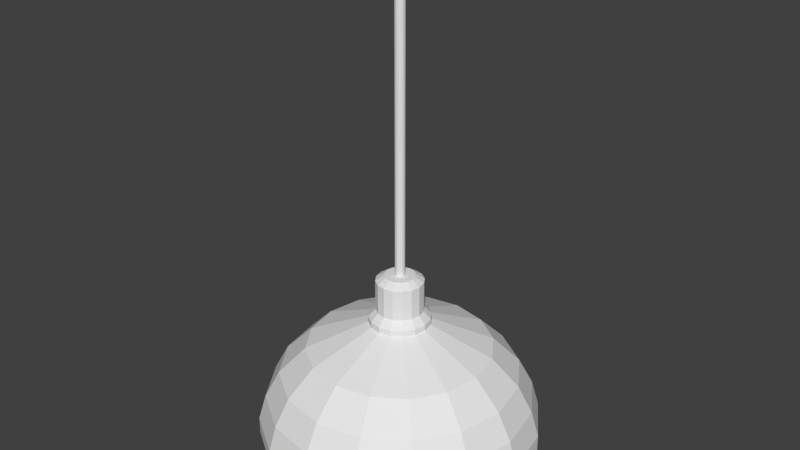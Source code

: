 # Source: CeilingLamp.blend  (saved by Blender 2.78.0; exported with 4.5.12 LTS)
import bpy
from mathutils import Matrix  # noqa: F401  (used for matrix-valued properties, if any)

bpy.ops.wm.read_factory_settings(use_empty=True)
scene = bpy.context.scene
scene.name = 'Scene'

# ---- collections
col_collection_1 = bpy.data.collections.new('Collection 1'); scene.collection.children.link(col_collection_1)

# ---- images (referenced by path relative to the original .blend; pixels are not part of the script)
import os
ASSET_DIR = os.environ.get("B2B_ASSET_DIR", "")  # directory of the original .blend (textures are referenced by path, not embedded)
HERE = os.path.dirname(os.path.abspath(__file__))  # packed textures are extracted next to this script under _unpacked/

def load_image(name, relpath, width, height, colorspace="sRGB"):
    """Load a texture the original file referenced (path relative to the .blend, or extracted next to this script)."""
    p = next((c for c in (os.path.join(HERE, relpath), os.path.join(ASSET_DIR, relpath)) if relpath and os.path.exists(c)), "")
    if p:
        img = bpy.data.images.load(p, check_existing=True)
        img.name = name
    else:  # same state as the original file: an image datablock whose file is absent (Cycles renders it pink)
        img = bpy.data.images.new(name, width, height)
        img.source = "FILE"
        img.filepath = "//" + (relpath or name)
    img.colorspace_settings.name = colorspace
    return img
img_clamp = load_image('CLamp', '', 1024, 1024, 'sRGB')

# ---- materials (node trees are filled in below, after node groups)
mat_material_001 = bpy.data.materials.new('Material.001')
mat_material_001.alpha_threshold = 0.0
mat_material_001.roughness = 0.5

# ---- material node trees
mat_material_001.use_nodes = True; mat_material_001.node_tree.nodes.clear()
_N = mat_material_001.node_tree.nodes; _L = mat_material_001.node_tree.links
n0 = _N.new('ShaderNodeOutputMaterial'); n0.name = 'Material Output'; n0.location = (300, 300)
n1 = _N.new('ShaderNodeBsdfDiffuse'); n1.name = 'Diffuse BSDF'; n1.location = (10, 300)
n2 = _N.new('ShaderNodeTexImage'); n2.name = 'Image Texture'; n2.location = (210, 122)
n2.width = 140
n2.image = img_clamp
_L.new(n1.outputs[0], n0.inputs[0])
n0.is_active_output = True

# ---- world
world_world = bpy.data.worlds.new('World'); scene.world = world_world
world_world.color = (0.05088, 0.05088, 0.05088)
world_world.use_sun_shadow = False
world_world.sun_shadow_jitter_overblur = 0.0
world_world.cycles.sampling_method = 'MANUAL'

# ---- meshes
me_circle_001 = bpy.data.meshes.new('Circle.001')
me_circle_001.from_pydata([(4.994e-06, 0.0659, 0.02582), (-0.02522, 0.06088, 0.02582), (-0.0466, 0.0466, 0.02582), (-0.06089, 0.02521, 0.02582), (-0.06591, -1.028e-05, 0.02582), (-0.06089, -0.02523, 0.02582), (-0.0466, -0.04662, 0.02582), (-0.02522, -0.0609, 0.02582), (4.984e-06, -0.06592, 0.02582), (0.02523, -0.0609, 0.02582), (0.04661, -0.04662, 0.02582), (0.0609, -0.02523, 0.02582), (0.06592, -1.028e-05, 0.02582), (0.0609, 0.02521, 0.02582), (0.04661, 0.0466, 0.02582), (0.02523, 0.06088, 0.02582), (4.996e-06, 0.08232, -0.2262), (-0.0315, 0.07605, -0.2262), (-0.05821, 0.05821, -0.2262), (-0.07606, 0.0315, -0.2262), (-0.08233, -1.028e-05, -0.2262), (-0.07606, -0.03152, -0.2262), (-0.05821, -0.05823, -0.2262), (-0.0315, -0.07607, -0.2262), (4.984e-06, -0.08234, -0.2262), (0.03151, -0.07607, -0.2262), (0.05822, -0.05823, -0.2262), (0.07607, -0.03152, -0.2262), (0.08234, -1.028e-05, -0.2262), (0.07607, 0.0315, -0.2262), (0.05822, 0.05821, -0.2262), (0.03151, 0.07605, -0.2262), (4.995e-06, 0.0721, -0.2569), (-0.02759, 0.06661, -0.2569), (-0.05098, 0.05098, -0.2569), (-0.06661, 0.02758, -0.2569), (-0.0721, -1.028e-05, -0.2569), (-0.06661, -0.0276, -0.2569), (-0.05098, -0.051, -0.2569), (-0.02759, -0.06663, -0.2569), (4.984e-06, -0.07212, -0.2569), (0.0276, -0.06663, -0.2569), (0.05099, -0.051, -0.2569), (0.06662, -0.0276, -0.2569), (0.07211, -1.028e-05, -0.2569), (0.06662, 0.02758, -0.2569), (0.05099, 0.05098, -0.2569), (0.0276, 0.06661, -0.2569), (-0.01309, -0.01251, -0.2852), (0.01666, 0.007367, -0.2852), (-0.01704, -0.006594, -0.2852), (0.01805, 0.0003862, -0.2852), (-0.01843, 0.0003862, -0.2852), (0.01666, -0.006594, -0.2852), (-0.01704, 0.007367, -0.2852), (0.01271, -0.01251, -0.2852), (-0.01309, 0.01328, -0.2852), (0.006793, -0.01647, -0.2852), (-0.0001876, 0.01863, -0.2852), (-0.007168, 0.01724, -0.2852), (-0.007168, -0.01647, -0.2852), (-0.0001876, -0.01785, -0.2852), (0.01271, 0.01328, -0.2852), (0.006793, 0.01724, -0.2852), (0.02128, 0.05136, -0.2745), (0.03932, 0.03931, -0.2745), (4.985e-06, -0.05562, -0.2745), (-0.02127, -0.05138, -0.2745), (-0.02127, 0.05136, -0.2745), (4.994e-06, 0.0556, -0.2745), (0.02128, -0.05138, -0.2745), (-0.03931, 0.03931, -0.2745), (0.03932, -0.03933, -0.2745), (-0.05137, 0.02127, -0.2745), (0.05138, -0.02129, -0.2745), (-0.0556, -1.028e-05, -0.2745), (0.05561, -1.028e-05, -0.2745), (-0.05137, -0.02129, -0.2745), (0.05138, 0.02127, -0.2745), (-0.03931, -0.03933, -0.2745), (-0.01125, -0.01067, -0.2982), (0.01426, 0.006372, -0.2982), (-0.01464, -0.0056, -0.2982), (0.01545, 0.0003862, -0.2982), (-0.01583, 0.0003862, -0.2982), (0.01426, -0.0056, -0.2982), (-0.01464, 0.006372, -0.2982), (0.01087, -0.01067, -0.2982), (-0.01125, 0.01145, -0.2982), (0.005798, -0.01406, -0.2982), (-0.0001876, 0.01603, -0.2982), (-0.006173, 0.01484, -0.2982), (-0.006173, -0.01406, -0.2982), (-0.0001876, -0.01526, -0.2982), (0.01087, 0.01145, -0.2982), (0.005798, 0.01484, -0.2982), (-0.006617, -0.006043, -0.3075), (0.008212, 0.003866, -0.3075), (-0.008587, -0.003093, -0.3075), (0.008904, 0.0003862, -0.3075), (-0.00928, 0.0003862, -0.3075), (0.008212, -0.003093, -0.3075), (-0.008587, 0.003866, -0.3075), (0.006241, -0.006043, -0.3075), (-0.006617, 0.006815, -0.3075), (0.003292, -0.008014, -0.3075), (-0.0001876, 0.009478, -0.3075), (-0.003667, 0.008786, -0.3075), (-0.003667, -0.008014, -0.3075), (-0.0001876, -0.008706, -0.3075), (0.006241, 0.006815, -0.3075), (0.003292, 0.008786, -0.3075), (-0.0001876, 0.0003862, -0.3081)], [], [(5, 4, 20, 21), (13, 12, 28, 29), (6, 5, 21, 22), (14, 13, 29, 30), (7, 6, 22, 23), (15, 14, 30, 31), (8, 7, 23, 24), (1, 0, 16, 17), (0, 15, 31, 16), (9, 8, 24, 25), (2, 1, 17, 18), (10, 9, 25, 26), (3, 2, 18, 19), (11, 10, 26, 27), (4, 3, 19, 20), (12, 11, 27, 28), (26, 25, 41, 42), (19, 18, 34, 35), (27, 26, 42, 43), (20, 19, 35, 36), (28, 27, 43, 44), (21, 20, 36, 37), (29, 28, 44, 45), (22, 21, 37, 38), (30, 29, 45, 46), (23, 22, 38, 39), (31, 30, 46, 47), (24, 23, 39, 40), (17, 16, 32, 33), (16, 31, 47, 32), (25, 24, 40, 41), (18, 17, 33, 34), (70, 66, 61, 57), (78, 76, 51, 49), (71, 68, 59, 56), (79, 77, 50, 48), (72, 70, 57, 55), (65, 78, 49, 62), (73, 71, 56, 54), (64, 65, 62, 63), (67, 79, 48, 60), (74, 72, 55, 53), (66, 67, 60, 61), (75, 73, 54, 52), (68, 69, 58, 59), (76, 74, 53, 51), (69, 64, 63, 58), (77, 75, 52, 50), (39, 38, 79, 67), (46, 45, 78, 65), (38, 37, 77, 79), (45, 44, 76, 78), (37, 36, 75, 77), (44, 43, 74, 76), (36, 35, 73, 75), (43, 42, 72, 74), (35, 34, 71, 73), (42, 41, 70, 72), (34, 33, 68, 71), (41, 40, 66, 70), (32, 47, 64, 69), (33, 32, 69, 68), (40, 39, 67, 66), (47, 46, 65, 64), (62, 49, 81, 94), (54, 56, 88, 86), (63, 62, 94, 95), (58, 63, 95, 90), (60, 48, 80, 92), (53, 55, 87, 85), (52, 54, 86, 84), (61, 60, 92, 93), (57, 61, 93, 89), (51, 53, 85, 83), (50, 52, 84, 82), (59, 58, 90, 91), (56, 59, 91, 88), (49, 51, 83, 81), (48, 50, 82, 80), (55, 57, 89, 87), (89, 93, 109, 105), (81, 83, 99, 97), (88, 91, 107, 104), (80, 82, 98, 96), (87, 89, 105, 103), (94, 81, 97, 110), (86, 88, 104, 102), (95, 94, 110, 111), (92, 80, 96, 108), (85, 87, 103, 101), (93, 92, 108, 109), (84, 86, 102, 100), (91, 90, 106, 107), (83, 85, 101, 99), (90, 95, 111, 106), (82, 84, 100, 98), (100, 102, 112), (107, 106, 112), (99, 101, 112), (106, 111, 112), (98, 100, 112), (105, 109, 112), (97, 99, 112), (104, 107, 112), (96, 98, 112), (103, 105, 112), (110, 97, 112), (102, 104, 112), (111, 110, 112), (108, 96, 112), (101, 103, 112), (109, 108, 112)])
_uv = me_circle_001.uv_layers.new(name='UVMap')
_uv.uv.foreach_set('vector', [0.7012, 0.3192, 0.6913, 0.3196, 0.6856, 0.233, 0.6954, 0.2302, 0.6225, 0.3212, 0.6125, 0.3211, 0.6176, 0.2331, 0.6266, 0.2352, 0.7114, 0.3188, 0.7012, 0.3192, 0.6954, 0.2302, 0.7063, 0.2262, 0.6324, 0.3213, 0.6225, 0.3212, 0.6266, 0.2352, 0.6351, 0.2365, 0.7218, 0.3185, 0.7114, 0.3188, 0.7063, 0.2262, 0.7186, 0.2211, 0.6423, 0.3213, 0.6324, 0.3213, 0.6351, 0.2365, 0.6434, 0.2373, 0.7323, 0.3184, 0.7218, 0.3185, 0.7186, 0.2211, 0.7328, 0.2152, 0.6619, 0.3209, 0.6521, 0.3211, 0.6515, 0.2375, 0.6596, 0.2372, 0.6521, 0.3211, 0.6423, 0.3213, 0.6434, 0.2373, 0.6515, 0.2375, 0.5816, 0.3204, 0.5708, 0.3203, 0.5708, 0.2137, 0.5851, 0.2208, 0.6717, 0.3205, 0.6619, 0.3209, 0.6596, 0.2372, 0.6679, 0.2365, 0.5921, 0.3206, 0.5816, 0.3204, 0.5851, 0.2208, 0.5972, 0.2262, 0.6814, 0.3201, 0.6717, 0.3205, 0.6679, 0.2365, 0.6765, 0.2351, 0.6023, 0.3208, 0.5921, 0.3206, 0.5972, 0.2262, 0.6079, 0.2302, 0.6913, 0.3196, 0.6814, 0.3201, 0.6765, 0.2351, 0.6856, 0.233, 0.6125, 0.3211, 0.6023, 0.3208, 0.6079, 0.2302, 0.6176, 0.2331, 0.5972, 0.2262, 0.5851, 0.2208, 0.5931, 0.208, 0.6029, 0.2151, 0.6765, 0.2351, 0.6679, 0.2365, 0.6665, 0.2279, 0.6743, 0.2262, 0.6079, 0.2302, 0.5972, 0.2262, 0.6029, 0.2151, 0.6119, 0.2202, 0.6856, 0.233, 0.6765, 0.2351, 0.6743, 0.2262, 0.6824, 0.2236, 0.6176, 0.2331, 0.6079, 0.2302, 0.6119, 0.2202, 0.6204, 0.2238, 0.6954, 0.2302, 0.6856, 0.233, 0.6824, 0.2236, 0.6911, 0.22, 0.6266, 0.2352, 0.6176, 0.2331, 0.6204, 0.2238, 0.6285, 0.2263, 0.7063, 0.2262, 0.6954, 0.2302, 0.6911, 0.22, 0.7004, 0.2149, 0.6351, 0.2365, 0.6266, 0.2352, 0.6285, 0.2263, 0.6363, 0.2279, 0.7186, 0.2211, 0.7063, 0.2262, 0.7004, 0.2149, 0.7107, 0.2078, 0.6434, 0.2373, 0.6351, 0.2365, 0.6363, 0.2279, 0.6439, 0.2289, 0.7328, 0.2152, 0.7186, 0.2211, 0.7107, 0.2078, 0.7231, 0.1974, 0.6596, 0.2372, 0.6515, 0.2375, 0.6514, 0.2292, 0.6589, 0.2289, 0.6515, 0.2375, 0.6434, 0.2373, 0.6439, 0.2289, 0.6514, 0.2292, 0.5851, 0.2208, 0.5708, 0.2137, 0.5819, 0.1976, 0.5931, 0.208, 0.6679, 0.2365, 0.6596, 0.2372, 0.6589, 0.2289, 0.6665, 0.2279, 0.6016, 0.1996, 0.5946, 0.1891, 0.6219, 0.1814, 0.6241, 0.1859, 0.6307, 0.219, 0.6235, 0.2162, 0.634, 0.1962, 0.638, 0.1983, 0.6651, 0.2207, 0.6582, 0.2218, 0.6556, 0.2012, 0.66, 0.2, 0.6941, 0.2065, 0.6866, 0.212, 0.6721, 0.193, 0.6754, 0.1894, 0.6089, 0.207, 0.6016, 0.1996, 0.6241, 0.1859, 0.6269, 0.1899, 0.6377, 0.2208, 0.6307, 0.219, 0.638, 0.1983, 0.6422, 0.1999, 0.6721, 0.2188, 0.6651, 0.2207, 0.66, 0.2, 0.6643, 0.1983, 0.6446, 0.2218, 0.6377, 0.2208, 0.6422, 0.1999, 0.6465, 0.2009, 0.7017, 0.1986, 0.6941, 0.2065, 0.6754, 0.1894, 0.6781, 0.1852, 0.6163, 0.2124, 0.6089, 0.207, 0.6269, 0.1899, 0.6302, 0.1933, 0.7096, 0.1867, 0.7017, 0.1986, 0.6781, 0.1852, 0.68, 0.1806, 0.6792, 0.216, 0.6721, 0.2188, 0.6643, 0.1983, 0.6683, 0.196, 0.6582, 0.2218, 0.6515, 0.2222, 0.651, 0.2013, 0.6556, 0.2012, 0.6235, 0.2162, 0.6163, 0.2124, 0.6302, 0.1933, 0.634, 0.1962, 0.6515, 0.2222, 0.6446, 0.2218, 0.6465, 0.2009, 0.651, 0.2013, 0.6866, 0.212, 0.6792, 0.216, 0.6683, 0.196, 0.6721, 0.193, 0.7107, 0.2078, 0.7004, 0.2149, 0.6941, 0.2065, 0.7017, 0.1986, 0.6363, 0.2279, 0.6285, 0.2263, 0.6307, 0.219, 0.6377, 0.2208, 0.7004, 0.2149, 0.6911, 0.22, 0.6866, 0.212, 0.6941, 0.2065, 0.6285, 0.2263, 0.6204, 0.2238, 0.6235, 0.2162, 0.6307, 0.219, 0.6911, 0.22, 0.6824, 0.2236, 0.6792, 0.216, 0.6866, 0.212, 0.6204, 0.2238, 0.6119, 0.2202, 0.6163, 0.2124, 0.6235, 0.2162, 0.6824, 0.2236, 0.6743, 0.2262, 0.6721, 0.2188, 0.6792, 0.216, 0.6119, 0.2202, 0.6029, 0.2151, 0.6089, 0.207, 0.6163, 0.2124, 0.6743, 0.2262, 0.6665, 0.2279, 0.6651, 0.2207, 0.6721, 0.2188, 0.6029, 0.2151, 0.5931, 0.208, 0.6016, 0.1996, 0.6089, 0.207, 0.6665, 0.2279, 0.6589, 0.2289, 0.6582, 0.2218, 0.6651, 0.2207, 0.5931, 0.208, 0.5819, 0.1976, 0.5946, 0.1891, 0.6016, 0.1996, 0.6514, 0.2292, 0.6439, 0.2289, 0.6446, 0.2218, 0.6515, 0.2222, 0.6589, 0.2289, 0.6514, 0.2292, 0.6515, 0.2222, 0.6582, 0.2218, 0.7231, 0.1974, 0.7107, 0.2078, 0.7017, 0.1986, 0.7096, 0.1867, 0.6439, 0.2289, 0.6363, 0.2279, 0.6377, 0.2208, 0.6446, 0.2218, 0.6422, 0.1999, 0.638, 0.1983, 0.6414, 0.1912, 0.6445, 0.1925, 0.6643, 0.1983, 0.66, 0.2, 0.6576, 0.1924, 0.6607, 0.1911, 0.6465, 0.2009, 0.6422, 0.1999, 0.6445, 0.1925, 0.6477, 0.1932, 0.651, 0.2013, 0.6465, 0.2009, 0.6477, 0.1932, 0.651, 0.1935, 0.6781, 0.1852, 0.6754, 0.1894, 0.6686, 0.1843, 0.6705, 0.1811, 0.6302, 0.1933, 0.6269, 0.1899, 0.6336, 0.1846, 0.6359, 0.1873, 0.6683, 0.196, 0.6643, 0.1983, 0.6607, 0.1911, 0.6636, 0.1893, 0.68, 0.1806, 0.6781, 0.1852, 0.6705, 0.1811, 0.6719, 0.1774, 0.6241, 0.1859, 0.6219, 0.1814, 0.6303, 0.1778, 0.6317, 0.1815, 0.634, 0.1962, 0.6302, 0.1933, 0.6359, 0.1873, 0.6385, 0.1895, 0.6721, 0.193, 0.6683, 0.196, 0.6636, 0.1893, 0.6663, 0.187, 0.6556, 0.2012, 0.651, 0.2013, 0.651, 0.1935, 0.6543, 0.1932, 0.66, 0.2, 0.6556, 0.2012, 0.6543, 0.1932, 0.6576, 0.1924, 0.638, 0.1983, 0.634, 0.1962, 0.6385, 0.1895, 0.6414, 0.1912, 0.6754, 0.1894, 0.6721, 0.193, 0.6663, 0.187, 0.6686, 0.1843, 0.6269, 0.1899, 0.6241, 0.1859, 0.6317, 0.1815, 0.6336, 0.1846, 0.6317, 0.1815, 0.6303, 0.1778, 0.6376, 0.1765, 0.6382, 0.1787, 0.6414, 0.1912, 0.6385, 0.1895, 0.6425, 0.184, 0.6445, 0.1852, 0.6576, 0.1924, 0.6543, 0.1932, 0.6532, 0.1865, 0.6554, 0.1859, 0.6686, 0.1843, 0.6663, 0.187, 0.6611, 0.1822, 0.6626, 0.1803, 0.6336, 0.1846, 0.6317, 0.1815, 0.6382, 0.1787, 0.6393, 0.1808, 0.6445, 0.1925, 0.6414, 0.1912, 0.6445, 0.1852, 0.6465, 0.1861, 0.6607, 0.1911, 0.6576, 0.1924, 0.6554, 0.1859, 0.6575, 0.185, 0.6477, 0.1932, 0.6445, 0.1925, 0.6465, 0.1861, 0.6487, 0.1866, 0.6705, 0.1811, 0.6686, 0.1843, 0.6626, 0.1803, 0.6637, 0.1782, 0.6359, 0.1873, 0.6336, 0.1846, 0.6393, 0.1808, 0.6408, 0.1825, 0.6719, 0.1774, 0.6705, 0.1811, 0.6637, 0.1782, 0.6644, 0.1759, 0.6636, 0.1893, 0.6607, 0.1911, 0.6575, 0.185, 0.6594, 0.1838, 0.6543, 0.1932, 0.651, 0.1935, 0.651, 0.1867, 0.6532, 0.1865, 0.6385, 0.1895, 0.6359, 0.1873, 0.6408, 0.1825, 0.6425, 0.184, 0.651, 0.1935, 0.6477, 0.1932, 0.6487, 0.1866, 0.651, 0.1867, 0.6663, 0.187, 0.6636, 0.1893, 0.6594, 0.1838, 0.6611, 0.1822, 0.5723, 0.3334, 0.5735, 0.3329, 0.5742, 0.3362, 0.5761, 0.3334, 0.577, 0.3343, 0.5742, 0.3362, 0.5761, 0.3391, 0.5748, 0.3396, 0.5742, 0.3362, 0.577, 0.3343, 0.5775, 0.3356, 0.5742, 0.3362, 0.5713, 0.3343, 0.5723, 0.3334, 0.5742, 0.3362, 0.5723, 0.3391, 0.5713, 0.3381, 0.5742, 0.3362, 0.577, 0.3381, 0.5761, 0.3391, 0.5742, 0.3362, 0.5748, 0.3329, 0.5761, 0.3334, 0.5742, 0.3362, 0.5708, 0.3356, 0.5713, 0.3343, 0.5742, 0.3362, 0.5735, 0.3396, 0.5723, 0.3391, 0.5742, 0.3362, 0.5775, 0.3369, 0.577, 0.3381, 0.5742, 0.3362, 0.5735, 0.3329, 0.5748, 0.3329, 0.5742, 0.3362, 0.5775, 0.3356, 0.5775, 0.3369, 0.5742, 0.3362, 0.5708, 0.3369, 0.5708, 0.3356, 0.5742, 0.3362, 0.5748, 0.3396, 0.5735, 0.3396, 0.5742, 0.3362, 0.5713, 0.3381, 0.5708, 0.3369, 0.5742, 0.3362])
me_circle_001.materials.append(mat_material_001)
me_circle_001.use_remesh_preserve_volume = False
me_circle_001.use_remesh_preserve_attributes = False
me_circle_001.use_mirror_vertex_groups = False
me_circle_001.update()
me_circle = bpy.data.meshes.new('Circle')
me_circle.from_pydata([(3.253e-05, 0.427, -0.2548), (-0.1634, 0.3945, -0.2548), (-0.3019, 0.3019, -0.2548), (-0.3945, 0.1634, -0.2548), (-0.427, -6.693e-05, -0.2548), (-0.3945, -0.1635, -0.2548), (-0.3019, -0.302, -0.2548), (-0.1634, -0.3946, -0.2548), (3.246e-05, -0.4271, -0.2548), (0.1635, -0.3946, -0.2548), (0.302, -0.302, -0.2548), (0.3946, -0.1635, -0.2548), (0.4271, -6.69e-05, -0.2548), (0.3946, 0.1634, -0.2548), (0.302, 0.3019, -0.2548), (0.1635, 0.3945, -0.2548), (3.253e-05, 0.427, -0.2031), (-0.1634, 0.3945, -0.2031), (-0.3019, 0.3019, -0.2031), (-0.3945, 0.1634, -0.2031), (-0.427, -6.693e-05, -0.2031), (-0.3945, -0.1635, -0.2031), (-0.3019, -0.302, -0.2031), (-0.1634, -0.3946, -0.2031), (3.246e-05, -0.4271, -0.2031), (0.1635, -0.3946, -0.2031), (0.302, -0.302, -0.2031), (0.3946, -0.1635, -0.2031), (0.4271, -6.69e-05, -0.2031), (0.3946, 0.1634, -0.2031), (0.302, 0.3019, -0.2031), (0.1635, 0.3945, -0.2031), (3.252e-05, 0.09352, 0.1223), (-0.03578, 0.0864, 0.1223), (-0.06615, 0.06611, 0.1223), (-0.08643, 0.03575, 0.1223), (-0.09356, -6.691e-05, 0.1223), (-0.08643, -0.03588, 0.1223), (-0.06615, -0.06625, 0.1223), (-0.03578, -0.08653, 0.1223), (3.25e-05, -0.09366, 0.1223), (0.03585, -0.08653, 0.1223), (0.06621, -0.06625, 0.1223), (0.0865, -0.03588, 0.1223), (0.09362, -6.69e-05, 0.1223), (0.0865, 0.03575, 0.1223), (0.06621, 0.06611, 0.1223), (0.03585, 0.0864, 0.1223), (3.252e-05, 0.09352, 0.1403), (-0.03578, 0.0864, 0.1403), (-0.06615, 0.06611, 0.1403), (-0.08643, 0.03575, 0.1403), (-0.09356, -6.691e-05, 0.1403), (-0.08643, -0.03588, 0.1403), (-0.06615, -0.06625, 0.1403), (-0.03578, -0.08653, 0.1403), (3.25e-05, -0.09366, 0.1403), (0.03585, -0.08653, 0.1403), (0.06621, -0.06625, 0.1403), (0.0865, -0.03588, 0.1403), (0.09362, -6.69e-05, 0.1403), (0.0865, 0.03575, 0.1403), (0.06621, 0.06611, 0.1403), (0.03585, 0.0864, 0.1403), (3.252e-05, 0.07152, 0.1635), (-0.02736, 0.06607, 0.1635), (-0.05059, 0.05055, 0.1635), (-0.06611, 0.02733, 0.1635), (-0.07156, -6.691e-05, 0.1635), (-0.06611, -0.02746, 0.1635), (-0.05059, -0.05069, 0.1635), (-0.02736, -0.06621, 0.1635), (3.251e-05, -0.07166, 0.1635), (0.02743, -0.06621, 0.1635), (0.05065, -0.05069, 0.1635), (0.06617, -0.02746, 0.1635), (0.07162, -6.69e-05, 0.1635), (0.06617, 0.02733, 0.1635), (0.05065, 0.05055, 0.1635), (0.02743, 0.06607, 0.1635), (3.252e-05, 0.07152, 0.2577), (-0.02736, 0.06607, 0.2577), (-0.05059, 0.05055, 0.2577), (-0.06611, 0.02733, 0.2577), (-0.07156, -6.691e-05, 0.2577), (-0.06611, -0.02746, 0.2577), (-0.05059, -0.05069, 0.2577), (-0.02736, -0.06621, 0.2577), (3.251e-05, -0.07166, 0.2577), (0.02743, -0.06621, 0.2577), (0.05065, -0.05069, 0.2577), (0.06617, -0.02746, 0.2577), (0.07162, -6.69e-05, 0.2577), (0.06617, 0.02733, 0.2577), (0.05065, 0.05055, 0.2577), (0.02743, 0.06607, 0.2577), (3.252e-05, 0.04634, 0.2739), (-0.01773, 0.04281, 0.2739), (-0.03278, 0.03275, 0.2739), (-0.04284, 0.01769, 0.2739), (-0.04637, -6.691e-05, 0.2739), (-0.04284, -0.01783, 0.2739), (-0.03278, -0.03288, 0.2739), (-0.01773, -0.04294, 0.2739), (3.251e-05, -0.04647, 0.2739), (0.01779, -0.04294, 0.2739), (0.03285, -0.03288, 0.2739), (0.04291, -0.01783, 0.2739), (0.04644, -6.69e-05, 0.2739), (0.04291, 0.01769, 0.2739), (0.03285, 0.03275, 0.2739), (0.01779, 0.04281, 0.2739), (3.252e-05, 0.04634, 0.2739), (-0.01773, 0.04281, 0.2739), (-0.03278, 0.03275, 0.2739), (-0.04284, 0.01769, 0.2739), (-0.04637, -6.691e-05, 0.2739), (-0.04284, -0.01783, 0.2739), (-0.03278, -0.03288, 0.2739), (-0.01773, -0.04294, 0.2739), (3.251e-05, -0.04647, 0.2739), (0.01779, -0.04294, 0.2739), (0.03285, -0.03288, 0.2739), (0.04291, -0.01783, 0.2739), (0.04644, -6.69e-05, 0.2739), (0.04291, 0.01769, 0.2739), (0.03285, 0.03275, 0.2739), (0.01779, 0.04281, 0.2739), (3.251e-05, 0.01484, 0.2739), (-0.005673, 0.01371, 0.2739), (-0.01051, 0.01048, 0.2739), (-0.01374, 0.005638, 0.2739), (-0.01488, -6.691e-05, 0.2739), (-0.01374, -0.005772, 0.2739), (-0.01051, -0.01061, 0.2739), (-0.005673, -0.01384, 0.2739), (3.251e-05, -0.01498, 0.2739), (0.005738, -0.01384, 0.2739), (0.01057, -0.01061, 0.2739), (0.01381, -0.005772, 0.2739), (0.01494, -6.691e-05, 0.2739), (0.01381, 0.005638, 0.2739), (0.01057, 0.01048, 0.2739), (0.005738, 0.01371, 0.2739), (3.251e-05, 0.01484, 1.174), (-0.005673, 0.01371, 1.174), (-0.01051, 0.01048, 1.174), (-0.01374, 0.005638, 1.174), (-0.01488, -6.691e-05, 1.174), (-0.01374, -0.005772, 1.174), (-0.01051, -0.01061, 1.174), (-0.005673, -0.01384, 1.174), (3.251e-05, -0.01498, 1.174), (0.005738, -0.01384, 1.174), (0.01057, -0.01061, 1.174), (0.01381, -0.005772, 1.174), (0.01494, -6.691e-05, 1.174), (0.01381, 0.005638, 1.174), (0.01057, 0.01048, 1.174), (0.005738, 0.01371, 1.174), (0.2552, 0.2551, -0.04039), (0.1381, 0.3333, -0.04039), (-0.138, -0.3334, -0.04039), (3.248e-05, -0.3609, -0.04039), (3.253e-05, 0.3607, -0.04039), (-0.138, 0.3333, -0.04039), (0.1381, -0.3334, -0.04039), (-0.2551, 0.2551, -0.04039), (0.2552, -0.2552, -0.04039), (-0.3333, 0.138, -0.04039), (0.3334, -0.1381, -0.04039), (-0.3608, -6.692e-05, -0.04039), (0.3608, -6.69e-05, -0.04039), (-0.3333, -0.1381, -0.04039), (0.3334, 0.138, -0.04039), (-0.2551, -0.2552, -0.04039), (0.1071, 0.2583, 0.04098), (3.249e-05, -0.2797, 0.04098), (-0.107, 0.2583, 0.04098), (0.1071, -0.2584, 0.04098), (-0.1977, 0.1977, 0.04098), (0.1978, -0.1978, 0.04098), (-0.2583, 0.107, 0.04098), (0.2584, -0.1071, 0.04098), (-0.2796, -6.691e-05, 0.04098), (0.2797, -6.69e-05, 0.04098), (-0.2583, -0.1071, 0.04098), (0.2584, 0.107, 0.04098), (-0.1977, -0.1978, 0.04098), (0.1978, 0.1977, 0.04098), (-0.107, -0.2584, 0.04098), (3.253e-05, 0.2796, 0.04098), (0.2859, 0.2858, -0.1225), (-0.1547, -0.3736, -0.1225), (3.253e-05, 0.4042, -0.1225), (0.1547, 0.3734, -0.1225), (3.247e-05, -0.4043, -0.1225), (-0.1547, 0.3734, -0.1225), (0.1547, -0.3736, -0.1225), (-0.2858, 0.2858, -0.1225), (0.2859, -0.2859, -0.1225), (-0.3735, 0.1546, -0.1225), (0.3735, -0.1548, -0.1225), (-0.4043, -6.692e-05, -0.1225), (0.4043, -6.69e-05, -0.1225), (-0.3735, -0.1548, -0.1225), (0.3735, 0.1546, -0.1225), (-0.2858, -0.2859, -0.1225), (3.253e-05, 0.3893, -0.2548), (-0.149, 0.3596, -0.2548), (-0.2753, 0.2752, -0.2548), (-0.3597, 0.1489, -0.2548), (-0.3893, -6.693e-05, -0.2548), (-0.3597, -0.1491, -0.2548), (-0.2753, -0.2754, -0.2548), (-0.149, -0.3598, -0.2548), (3.247e-05, -0.3894, -0.2548), (0.149, -0.3598, -0.2548), (0.2753, -0.2754, -0.2548), (0.3597, -0.1491, -0.2548), (0.3894, -6.69e-05, -0.2548), (0.3597, 0.1489, -0.2548), (0.2753, 0.2752, -0.2548), (0.149, 0.3596, -0.2548), (3.253e-05, 0.3577, -0.195), (-0.1369, 0.3304, -0.195), (-0.2529, 0.2529, -0.195), (-0.3305, 0.1368, -0.195), (-0.3577, -6.692e-05, -0.195), (-0.3305, -0.137, -0.195), (-0.2529, -0.253, -0.195), (-0.1369, -0.3306, -0.195), (3.247e-05, -0.3578, -0.195), (0.1369, -0.3306, -0.195), (0.253, -0.253, -0.195), (0.3305, -0.137, -0.195), (0.3578, -6.691e-05, -0.195), (0.3305, 0.1368, -0.195), (0.253, 0.2529, -0.195), (0.1369, 0.3304, -0.195), (3.252e-05, 0.3282, -0.1074), (-0.1256, 0.3033, -0.1074), (-0.2321, 0.2321, -0.1074), (-0.3033, 0.1256, -0.1074), (-0.3283, -6.692e-05, -0.1074), (-0.3033, -0.1257, -0.1074), (-0.2321, -0.2322, -0.1074), (-0.1256, -0.3034, -0.1074), (3.247e-05, -0.3284, -0.1074), (0.1257, -0.3034, -0.1074), (0.2322, -0.2322, -0.1074), (0.3034, -0.1257, -0.1074), (0.3283, -6.69e-05, -0.1074), (0.3034, 0.1256, -0.1074), (0.2322, 0.2321, -0.1074), (0.1257, 0.3033, -0.1074), (3.251e-05, 0.2385, 0.02582), (-0.09127, 0.2204, 0.02582), (-0.1687, 0.1686, 0.02582), (-0.2204, 0.09124, 0.02582), (-0.2386, -6.692e-05, 0.02582), (-0.2204, -0.09137, 0.02582), (-0.1687, -0.1688, 0.02582), (-0.09127, -0.2205, 0.02582), (3.248e-05, -0.2387, 0.02582), (0.09134, -0.2205, 0.02582), (0.1687, -0.1688, 0.02582), (0.2205, -0.09137, 0.02582), (0.2386, -6.691e-05, 0.02582), (0.2205, 0.09124, 0.02582), (0.1687, 0.1686, 0.02582), (0.09133, 0.2204, 0.02582), (4.994e-06, 0.0659, 0.02582), (-0.02522, 0.06088, 0.02582), (-0.0466, 0.0466, 0.02582), (-0.06089, 0.02521, 0.02582), (-0.06591, -1.028e-05, 0.02582), (-0.06089, -0.02523, 0.02582), (-0.0466, -0.04662, 0.02582), (-0.02522, -0.0609, 0.02582), (4.984e-06, -0.06592, 0.02582), (0.02523, -0.0609, 0.02582), (0.04661, -0.04662, 0.02582), (0.0609, -0.02523, 0.02582), (0.06592, -1.028e-05, 0.02582), (0.0609, 0.02521, 0.02582), (0.04661, 0.0466, 0.02582), (0.02523, 0.06088, 0.02582), (3.251e-05, -6.691e-05, 1.174)], [], [(8, 9, 25, 24), (1, 2, 18, 17), (9, 10, 26, 25), (2, 3, 19, 18), (10, 11, 27, 26), (3, 4, 20, 19), (11, 12, 28, 27), (4, 5, 21, 20), (12, 13, 29, 28), (5, 6, 22, 21), (13, 14, 30, 29), (6, 7, 23, 22), (14, 15, 31, 30), (7, 8, 24, 23), (0, 1, 17, 16), (15, 0, 16, 31), (189, 176, 47, 46), (190, 177, 40, 39), (191, 178, 33, 32), (176, 191, 32, 47), (177, 179, 41, 40), (178, 180, 34, 33), (179, 181, 42, 41), (180, 182, 35, 34), (181, 183, 43, 42), (182, 184, 36, 35), (183, 185, 44, 43), (184, 186, 37, 36), (185, 187, 45, 44), (186, 188, 38, 37), (187, 189, 46, 45), (188, 190, 39, 38), (42, 43, 59, 58), (34, 35, 51, 50), (41, 42, 58, 57), (33, 34, 50, 49), (40, 41, 57, 56), (47, 32, 48, 63), (32, 33, 49, 48), (39, 40, 56, 55), (46, 47, 63, 62), (38, 39, 55, 54), (45, 46, 62, 61), (37, 38, 54, 53), (44, 45, 61, 60), (36, 37, 53, 52), (43, 44, 60, 59), (35, 36, 52, 51), (55, 56, 72, 71), (62, 63, 79, 78), (54, 55, 71, 70), (61, 62, 78, 77), (53, 54, 70, 69), (60, 61, 77, 76), (52, 53, 69, 68), (59, 60, 76, 75), (51, 52, 68, 67), (58, 59, 75, 74), (50, 51, 67, 66), (57, 58, 74, 73), (49, 50, 66, 65), (56, 57, 73, 72), (63, 48, 64, 79), (48, 49, 65, 64), (66, 67, 83, 82), (73, 74, 90, 89), (65, 66, 82, 81), (72, 73, 89, 88), (79, 64, 80, 95), (64, 65, 81, 80), (71, 72, 88, 87), (78, 79, 95, 94), (70, 71, 87, 86), (77, 78, 94, 93), (69, 70, 86, 85), (76, 77, 93, 92), (68, 69, 85, 84), (75, 76, 92, 91), (67, 68, 84, 83), (74, 75, 91, 90), (92, 93, 109, 108), (84, 85, 101, 100), (91, 92, 108, 107), (83, 84, 100, 99), (90, 91, 107, 106), (82, 83, 99, 98), (89, 90, 106, 105), (81, 82, 98, 97), (88, 89, 105, 104), (95, 80, 96, 111), (80, 81, 97, 96), (87, 88, 104, 103), (94, 95, 111, 110), (86, 87, 103, 102), (93, 94, 110, 109), (85, 86, 102, 101), (103, 104, 120, 119), (110, 111, 127, 126), (102, 103, 119, 118), (109, 110, 126, 125), (101, 102, 118, 117), (108, 109, 125, 124), (100, 101, 117, 116), (107, 108, 124, 123), (99, 100, 116, 115), (106, 107, 123, 122), (98, 99, 115, 114), (105, 106, 122, 121), (97, 98, 114, 113), (104, 105, 121, 120), (111, 96, 112, 127), (96, 97, 113, 112), (114, 115, 131, 130), (121, 122, 138, 137), (113, 114, 130, 129), (120, 121, 137, 136), (127, 112, 128, 143), (112, 113, 129, 128), (119, 120, 136, 135), (126, 127, 143, 142), (118, 119, 135, 134), (125, 126, 142, 141), (117, 118, 134, 133), (124, 125, 141, 140), (116, 117, 133, 132), (123, 124, 140, 139), (115, 116, 132, 131), (122, 123, 139, 138), (132, 133, 149, 148), (139, 140, 156, 155), (131, 132, 148, 147), (138, 139, 155, 154), (130, 131, 147, 146), (137, 138, 154, 153), (129, 130, 146, 145), (136, 137, 153, 152), (143, 128, 144, 159), (128, 129, 145, 144), (135, 136, 152, 151), (142, 143, 159, 158), (134, 135, 151, 150), (141, 142, 158, 157), (133, 134, 150, 149), (140, 141, 157, 156), (207, 193, 162, 175), (206, 192, 160, 174), (205, 207, 175, 173), (204, 206, 174, 172), (203, 205, 173, 171), (202, 204, 172, 170), (201, 203, 171, 169), (200, 202, 170, 168), (199, 201, 169, 167), (198, 200, 168, 166), (197, 199, 167, 165), (196, 198, 166, 163), (195, 194, 164, 161), (194, 197, 165, 164), (193, 196, 163, 162), (192, 195, 161, 160), (175, 162, 190, 188), (174, 160, 189, 187), (173, 175, 188, 186), (172, 174, 187, 185), (171, 173, 186, 184), (170, 172, 185, 183), (169, 171, 184, 182), (168, 170, 183, 181), (167, 169, 182, 180), (166, 168, 181, 179), (165, 167, 180, 178), (163, 166, 179, 177), (161, 164, 191, 176), (164, 165, 178, 191), (162, 163, 177, 190), (160, 161, 176, 189), (30, 31, 195, 192), (23, 24, 196, 193), (16, 17, 197, 194), (31, 16, 194, 195), (24, 25, 198, 196), (17, 18, 199, 197), (25, 26, 200, 198), (18, 19, 201, 199), (26, 27, 202, 200), (19, 20, 203, 201), (27, 28, 204, 202), (20, 21, 205, 203), (28, 29, 206, 204), (21, 22, 207, 205), (29, 30, 192, 206), (22, 23, 193, 207), (15, 14, 222, 223), (8, 7, 215, 216), (1, 0, 208, 209), (0, 15, 223, 208), (9, 8, 216, 217), (2, 1, 209, 210), (10, 9, 217, 218), (3, 2, 210, 211), (11, 10, 218, 219), (4, 3, 211, 212), (12, 11, 219, 220), (5, 4, 212, 213), (13, 12, 220, 221), (6, 5, 213, 214), (14, 13, 221, 222), (7, 6, 214, 215), (215, 214, 230, 231), (223, 222, 238, 239), (216, 215, 231, 232), (209, 208, 224, 225), (208, 223, 239, 224), (217, 216, 232, 233), (210, 209, 225, 226), (218, 217, 233, 234), (211, 210, 226, 227), (219, 218, 234, 235), (212, 211, 227, 228), (220, 219, 235, 236), (213, 212, 228, 229), (221, 220, 236, 237), (214, 213, 229, 230), (222, 221, 237, 238), (236, 235, 251, 252), (229, 228, 244, 245), (237, 236, 252, 253), (230, 229, 245, 246), (238, 237, 253, 254), (231, 230, 246, 247), (239, 238, 254, 255), (232, 231, 247, 248), (225, 224, 240, 241), (224, 239, 255, 240), (233, 232, 248, 249), (226, 225, 241, 242), (234, 233, 249, 250), (227, 226, 242, 243), (235, 234, 250, 251), (228, 227, 243, 244), (250, 249, 265, 266), (243, 242, 258, 259), (251, 250, 266, 267), (244, 243, 259, 260), (252, 251, 267, 268), (245, 244, 260, 261), (253, 252, 268, 269), (246, 245, 261, 262), (254, 253, 269, 270), (247, 246, 262, 263), (255, 254, 270, 271), (248, 247, 263, 264), (241, 240, 256, 257), (240, 255, 271, 256), (249, 248, 264, 265), (242, 241, 257, 258), (271, 270, 286, 287), (264, 263, 279, 280), (257, 256, 272, 273), (256, 271, 287, 272), (265, 264, 280, 281), (258, 257, 273, 274), (266, 265, 281, 282), (259, 258, 274, 275), (267, 266, 282, 283), (260, 259, 275, 276), (268, 267, 283, 284), (261, 260, 276, 277), (269, 268, 284, 285), (262, 261, 277, 278), (270, 269, 285, 286), (263, 262, 278, 279), (146, 147, 288), (153, 154, 288), (145, 146, 288), (152, 153, 288), (159, 144, 288), (144, 145, 288), (151, 152, 288), (158, 159, 288), (150, 151, 288), (157, 158, 288), (149, 150, 288), (156, 157, 288), (148, 149, 288), (155, 156, 288), (147, 148, 288), (154, 155, 288)])
_uv = me_circle.uv_layers.new(name='UVMap')
_uv.uv.foreach_set('vector', [0.9998, 0.7453, 0.9374, 0.7453, 0.9374, 0.7259, 0.9998, 0.7259, 0.4375, 0.7453, 0.375, 0.7453, 0.375, 0.7259, 0.4375, 0.7259, 0.9374, 0.7453, 0.8749, 0.7453, 0.8749, 0.7259, 0.9374, 0.7259, 0.375, 0.7453, 0.3126, 0.7453, 0.3126, 0.7259, 0.375, 0.7259, 0.8749, 0.7453, 0.8124, 0.7453, 0.8124, 0.7259, 0.8749, 0.7259, 0.3126, 0.7453, 0.2501, 0.7453, 0.2501, 0.7259, 0.3126, 0.7259, 0.8124, 0.7453, 0.7499, 0.7453, 0.7499, 0.7259, 0.8124, 0.7259, 0.2501, 0.7453, 0.1876, 0.7453, 0.1876, 0.7259, 0.2501, 0.7259, 0.7499, 0.7453, 0.6874, 0.7453, 0.6874, 0.7259, 0.7499, 0.7259, 0.1876, 0.7453, 0.1251, 0.7453, 0.1251, 0.7259, 0.1876, 0.7259, 0.6874, 0.7453, 0.625, 0.7453, 0.625, 0.7259, 0.6874, 0.7259, 0.1251, 0.7453, 0.06263, 0.7453, 0.06263, 0.7259, 0.1251, 0.7259, 0.625, 0.7453, 0.5625, 0.7453, 0.5625, 0.7259, 0.625, 0.7259, 0.06263, 0.7453, 0.0001507, 0.7453, 0.0001506, 0.7259, 0.06263, 0.7259, 0.5, 0.7453, 0.4375, 0.7453, 0.4375, 0.7259, 0.5, 0.7259, 0.5625, 0.7453, 0.5, 0.7453, 0.5, 0.7259, 0.5625, 0.7259, 0.3902, 0.2514, 0.3563, 0.2705, 0.3206, 0.1805, 0.3369, 0.1708, 0.1112, 0.1573, 0.1068, 0.1183, 0.1886, 0.1219, 0.1938, 0.137, 0.3194, 0.2821, 0.281, 0.2858, 0.2839, 0.1895, 0.3027, 0.1868, 0.3563, 0.2705, 0.3194, 0.2821, 0.3027, 0.1868, 0.3206, 0.1805, 0.4491, 0.03533, 0.4625, 0.07782, 0.3747, 0.09323, 0.3722, 0.07814, 0.281, 0.2858, 0.2428, 0.2815, 0.265, 0.1885, 0.2839, 0.1895, 0.4625, 0.07782, 0.4649, 0.1187, 0.374, 0.1099, 0.3747, 0.09323, 0.2428, 0.2815, 0.2065, 0.2695, 0.2467, 0.1839, 0.265, 0.1885, 0.4649, 0.1187, 0.4579, 0.1579, 0.3698, 0.127, 0.374, 0.1099, 0.2065, 0.2695, 0.1738, 0.2501, 0.2298, 0.1759, 0.2467, 0.1839, 0.4579, 0.1579, 0.4423, 0.1939, 0.362, 0.1434, 0.3698, 0.127, 0.1738, 0.2501, 0.1461, 0.2243, 0.215, 0.1651, 0.2298, 0.1759, 0.4423, 0.1939, 0.4193, 0.2256, 0.3509, 0.1583, 0.362, 0.1434, 0.1461, 0.2243, 0.1248, 0.193, 0.2028, 0.1518, 0.215, 0.1651, 0.4193, 0.2256, 0.3902, 0.2514, 0.3369, 0.1708, 0.3509, 0.1583, 0.1248, 0.193, 0.1112, 0.1573, 0.1938, 0.137, 0.2028, 0.1518, 0.374, 0.1099, 0.3698, 0.127, 0.3618, 0.1241, 0.366, 0.1086, 0.265, 0.1885, 0.2467, 0.1839, 0.2497, 0.1756, 0.2663, 0.1797, 0.3747, 0.09323, 0.374, 0.1099, 0.366, 0.1086, 0.3672, 0.09347, 0.2839, 0.1895, 0.265, 0.1885, 0.2663, 0.1797, 0.2835, 0.1806, 0.3722, 0.07814, 0.3747, 0.09323, 0.3672, 0.09347, 0.3657, 0.07906, 0.3206, 0.1805, 0.3027, 0.1868, 0.3006, 0.1781, 0.3168, 0.1724, 0.3027, 0.1868, 0.2839, 0.1895, 0.2835, 0.1806, 0.3006, 0.1781, 0.1938, 0.137, 0.1886, 0.1219, 0.1956, 0.1194, 0.2011, 0.1334, 0.3369, 0.1708, 0.3206, 0.1805, 0.3168, 0.1724, 0.3316, 0.1637, 0.2028, 0.1518, 0.1938, 0.137, 0.2011, 0.1334, 0.2095, 0.1467, 0.3509, 0.1583, 0.3369, 0.1708, 0.3316, 0.1637, 0.3444, 0.1523, 0.215, 0.1651, 0.2028, 0.1518, 0.2095, 0.1467, 0.2207, 0.1586, 0.362, 0.1434, 0.3509, 0.1583, 0.3444, 0.1523, 0.3545, 0.1389, 0.2298, 0.1759, 0.215, 0.1651, 0.2207, 0.1586, 0.2343, 0.1684, 0.3698, 0.127, 0.362, 0.1434, 0.3545, 0.1389, 0.3618, 0.1241, 0.2467, 0.1839, 0.2298, 0.1759, 0.2343, 0.1684, 0.2497, 0.1756, 0.2011, 0.1334, 0.1956, 0.1194, 0.2075, 0.1159, 0.2132, 0.1269, 0.3316, 0.1637, 0.3168, 0.1724, 0.3104, 0.1582, 0.3226, 0.151, 0.2095, 0.1467, 0.2011, 0.1334, 0.2132, 0.1269, 0.221, 0.1375, 0.3444, 0.1523, 0.3316, 0.1637, 0.3226, 0.151, 0.3331, 0.1417, 0.2207, 0.1586, 0.2095, 0.1467, 0.221, 0.1375, 0.2307, 0.1472, 0.3545, 0.1389, 0.3444, 0.1523, 0.3331, 0.1417, 0.3417, 0.1307, 0.2343, 0.1684, 0.2207, 0.1586, 0.2307, 0.1472, 0.2421, 0.1551, 0.3618, 0.1241, 0.3545, 0.1389, 0.3417, 0.1307, 0.3479, 0.1185, 0.2497, 0.1756, 0.2343, 0.1684, 0.2421, 0.1551, 0.255, 0.1609, 0.366, 0.1086, 0.3618, 0.1241, 0.3479, 0.1185, 0.3519, 0.1058, 0.2663, 0.1797, 0.2497, 0.1756, 0.255, 0.1609, 0.2687, 0.1643, 0.3672, 0.09347, 0.366, 0.1086, 0.3519, 0.1058, 0.3536, 0.09313, 0.2835, 0.1806, 0.2663, 0.1797, 0.2687, 0.1643, 0.2829, 0.165, 0.3657, 0.07906, 0.3672, 0.09347, 0.3536, 0.09313, 0.3537, 0.08159, 0.3168, 0.1724, 0.3006, 0.1781, 0.297, 0.1629, 0.3104, 0.1582, 0.3006, 0.1781, 0.2835, 0.1806, 0.2829, 0.165, 0.297, 0.1629, 0.2687, 0.1643, 0.255, 0.1609, 0.2665, 0.126, 0.2736, 0.128, 0.3536, 0.09313, 0.3519, 0.1058, 0.3177, 0.09513, 0.3188, 0.08588, 0.2829, 0.165, 0.2687, 0.1643, 0.2736, 0.128, 0.2808, 0.1285, 0.3537, 0.08159, 0.3536, 0.09313, 0.3188, 0.08588, 0.3184, 0.075, 0.3104, 0.1582, 0.297, 0.1629, 0.288, 0.1276, 0.295, 0.1252, 0.297, 0.1629, 0.2829, 0.165, 0.2808, 0.1285, 0.288, 0.1276, 0.2132, 0.1269, 0.2075, 0.1159, 0.2399, 0.09324, 0.2438, 0.1036, 0.3226, 0.151, 0.3104, 0.1582, 0.295, 0.1252, 0.3013, 0.1215, 0.221, 0.1375, 0.2132, 0.1269, 0.2438, 0.1036, 0.2483, 0.1115, 0.3331, 0.1417, 0.3226, 0.151, 0.3013, 0.1215, 0.307, 0.1166, 0.2307, 0.1472, 0.221, 0.1375, 0.2483, 0.1115, 0.2537, 0.1178, 0.3417, 0.1307, 0.3331, 0.1417, 0.307, 0.1166, 0.3117, 0.1105, 0.2421, 0.1551, 0.2307, 0.1472, 0.2537, 0.1178, 0.2598, 0.1226, 0.3479, 0.1185, 0.3417, 0.1307, 0.3117, 0.1105, 0.3153, 0.1033, 0.255, 0.1609, 0.2421, 0.1551, 0.2598, 0.1226, 0.2665, 0.126, 0.3519, 0.1058, 0.3479, 0.1185, 0.3153, 0.1033, 0.3177, 0.09513, 0.3117, 0.1105, 0.307, 0.1166, 0.3005, 0.1105, 0.3038, 0.1057, 0.2598, 0.1226, 0.2537, 0.1178, 0.2604, 0.1115, 0.2648, 0.1153, 0.3153, 0.1033, 0.3117, 0.1105, 0.3038, 0.1057, 0.3062, 0.1, 0.2665, 0.126, 0.2598, 0.1226, 0.2648, 0.1153, 0.2698, 0.118, 0.3177, 0.09513, 0.3153, 0.1033, 0.3062, 0.1, 0.3074, 0.09358, 0.2736, 0.128, 0.2665, 0.126, 0.2698, 0.118, 0.2752, 0.1196, 0.3188, 0.08588, 0.3177, 0.09513, 0.3074, 0.09358, 0.307, 0.08647, 0.2808, 0.1285, 0.2736, 0.128, 0.2752, 0.1196, 0.2807, 0.12, 0.3184, 0.075, 0.3188, 0.08588, 0.307, 0.08647, 0.305, 0.07874, 0.295, 0.1252, 0.288, 0.1276, 0.2862, 0.1192, 0.2915, 0.1174, 0.288, 0.1276, 0.2808, 0.1285, 0.2807, 0.12, 0.2862, 0.1192, 0.2438, 0.1036, 0.2399, 0.09324, 0.2531, 0.09254, 0.2542, 0.1001, 0.3013, 0.1215, 0.295, 0.1252, 0.2915, 0.1174, 0.2963, 0.1145, 0.2483, 0.1115, 0.2438, 0.1036, 0.2542, 0.1001, 0.2567, 0.1064, 0.307, 0.1166, 0.3013, 0.1215, 0.2963, 0.1145, 0.3005, 0.1105, 0.2537, 0.1178, 0.2483, 0.1115, 0.2567, 0.1064, 0.2604, 0.1115, 0.2542, 0.1001, 0.2531, 0.09254, 0.2532, 0.09252, 0.2543, 0.1, 0.2963, 0.1145, 0.2915, 0.1174, 0.2914, 0.1173, 0.2962, 0.1144, 0.2567, 0.1064, 0.2542, 0.1001, 0.2543, 0.1, 0.2568, 0.1064, 0.3005, 0.1105, 0.2963, 0.1145, 0.2962, 0.1144, 0.3004, 0.1105, 0.2604, 0.1115, 0.2567, 0.1064, 0.2568, 0.1064, 0.2605, 0.1114, 0.3038, 0.1057, 0.3005, 0.1105, 0.3004, 0.1105, 0.3038, 0.1056, 0.2648, 0.1153, 0.2604, 0.1115, 0.2605, 0.1114, 0.2649, 0.1152, 0.3062, 0.1, 0.3038, 0.1057, 0.3038, 0.1056, 0.3061, 0.09999, 0.2698, 0.118, 0.2648, 0.1153, 0.2649, 0.1152, 0.2698, 0.1179, 0.3074, 0.09358, 0.3062, 0.1, 0.3061, 0.09999, 0.3073, 0.09358, 0.2752, 0.1196, 0.2698, 0.118, 0.2698, 0.1179, 0.2752, 0.1195, 0.307, 0.08647, 0.3074, 0.09358, 0.3073, 0.09358, 0.3069, 0.08649, 0.2807, 0.12, 0.2752, 0.1196, 0.2752, 0.1195, 0.2807, 0.1199, 0.305, 0.07874, 0.307, 0.08647, 0.3069, 0.08649, 0.3049, 0.07878, 0.2915, 0.1174, 0.2862, 0.1192, 0.2862, 0.1191, 0.2914, 0.1173, 0.2862, 0.1192, 0.2807, 0.12, 0.2807, 0.1199, 0.2862, 0.1191, 0.2752, 0.1195, 0.2698, 0.1179, 0.2751, 0.106, 0.2777, 0.1067, 0.3069, 0.08649, 0.3073, 0.09358, 0.2928, 0.09352, 0.2924, 0.09061, 0.2807, 0.1199, 0.2752, 0.1195, 0.2777, 0.1067, 0.2805, 0.1067, 0.3049, 0.07878, 0.3069, 0.08649, 0.2924, 0.09061, 0.2911, 0.08787, 0.2914, 0.1173, 0.2862, 0.1191, 0.2832, 0.1062, 0.2858, 0.1052, 0.2862, 0.1191, 0.2807, 0.1199, 0.2805, 0.1067, 0.2832, 0.1062, 0.2543, 0.1, 0.2532, 0.09252, 0.268, 0.09537, 0.268, 0.09814, 0.2962, 0.1144, 0.2914, 0.1173, 0.2858, 0.1052, 0.2882, 0.1036, 0.2568, 0.1064, 0.2543, 0.1, 0.268, 0.09814, 0.2689, 0.1008, 0.3004, 0.1105, 0.2962, 0.1144, 0.2882, 0.1036, 0.2901, 0.1016, 0.2605, 0.1114, 0.2568, 0.1064, 0.2689, 0.1008, 0.2705, 0.103, 0.3038, 0.1056, 0.3004, 0.1105, 0.2901, 0.1016, 0.2916, 0.09913, 0.2649, 0.1152, 0.2605, 0.1114, 0.2705, 0.103, 0.2726, 0.1048, 0.3061, 0.09999, 0.3038, 0.1056, 0.2916, 0.09913, 0.2926, 0.09641, 0.2698, 0.1179, 0.2649, 0.1152, 0.2726, 0.1048, 0.2751, 0.106, 0.3073, 0.09358, 0.3061, 0.09999, 0.2926, 0.09641, 0.2928, 0.09352, 0.621, 0.3866, 0.6246, 0.3866, 0.6246, 0.5921, 0.621, 0.592, 0.5887, 0.3862, 0.5923, 0.3863, 0.5923, 0.5917, 0.5887, 0.5917, 0.6174, 0.3866, 0.621, 0.3866, 0.621, 0.592, 0.6174, 0.592, 0.5852, 0.3862, 0.5887, 0.3862, 0.5887, 0.5917, 0.5852, 0.5916, 0.6138, 0.3865, 0.6174, 0.3866, 0.6174, 0.592, 0.6138, 0.5919, 0.5816, 0.3862, 0.5852, 0.3862, 0.5852, 0.5916, 0.5816, 0.5916, 0.6102, 0.3865, 0.6138, 0.3865, 0.6138, 0.5919, 0.6102, 0.5919, 0.578, 0.3861, 0.5816, 0.3862, 0.5816, 0.5916, 0.578, 0.5915, 0.6031, 0.3864, 0.6067, 0.3864, 0.6067, 0.5919, 0.6031, 0.5918, 0.6067, 0.3864, 0.6102, 0.3865, 0.6102, 0.5919, 0.6067, 0.5919, 0.6318, 0.3867, 0.6353, 0.3867, 0.6353, 0.5922, 0.6318, 0.5921, 0.5995, 0.3864, 0.6031, 0.3864, 0.6031, 0.5918, 0.5995, 0.5918, 0.6282, 0.3867, 0.6318, 0.3867, 0.6318, 0.5921, 0.6282, 0.5921, 0.5959, 0.3863, 0.5995, 0.3864, 0.5995, 0.5918, 0.5959, 0.5917, 0.6246, 0.3866, 0.6282, 0.3867, 0.6282, 0.5921, 0.6246, 0.5921, 0.5923, 0.3863, 0.5959, 0.3863, 0.5959, 0.5917, 0.5923, 0.5917, 0.06262, 0.2265, 0.04183, 0.1764, 0.0727, 0.1672, 0.09019, 0.2113, 0.4729, 0.274, 0.432, 0.3098, 0.4134, 0.284, 0.4491, 0.2526, 0.09311, 0.2703, 0.06262, 0.2265, 0.09019, 0.2113, 0.1165, 0.2498, 0.5056, 0.2299, 0.4729, 0.274, 0.4491, 0.2526, 0.4775, 0.2139, 0.132, 0.3064, 0.09311, 0.2703, 0.1165, 0.2498, 0.1504, 0.2814, 0.5282, 0.1792, 0.5056, 0.2299, 0.4775, 0.2139, 0.497, 0.1696, 0.1775, 0.3335, 0.132, 0.3064, 0.1504, 0.2814, 0.1903, 0.3051, 0.5396, 0.124, 0.5282, 0.1792, 0.497, 0.1696, 0.5064, 0.1213, 0.2277, 0.3504, 0.1775, 0.3335, 0.1903, 0.3051, 0.2343, 0.3199, 0.5391, 0.06648, 0.5396, 0.124, 0.5064, 0.1213, 0.5051, 0.07067, 0.2805, 0.3566, 0.2277, 0.3504, 0.2343, 0.3199, 0.2806, 0.3253, 0.5278, 0.007475, 0.5391, 0.06648, 0.5051, 0.07067, 0.4927, 0.0178, 0.3848, 0.336, 0.3336, 0.3518, 0.3272, 0.321, 0.3722, 0.3071, 0.3336, 0.3518, 0.2805, 0.3566, 0.2806, 0.3253, 0.3272, 0.321, 0.04183, 0.1764, 0.03085, 0.1207, 0.06496, 0.1179, 0.0727, 0.1672, 0.432, 0.3098, 0.3848, 0.336, 0.3722, 0.3071, 0.4134, 0.284, 0.09019, 0.2113, 0.0727, 0.1672, 0.1112, 0.1573, 0.1248, 0.193, 0.4491, 0.2526, 0.4134, 0.284, 0.3902, 0.2514, 0.4193, 0.2256, 0.1165, 0.2498, 0.09019, 0.2113, 0.1248, 0.193, 0.1461, 0.2243, 0.4775, 0.2139, 0.4491, 0.2526, 0.4193, 0.2256, 0.4423, 0.1939, 0.1504, 0.2814, 0.1165, 0.2498, 0.1461, 0.2243, 0.1738, 0.2501, 0.497, 0.1696, 0.4775, 0.2139, 0.4423, 0.1939, 0.4579, 0.1579, 0.1903, 0.3051, 0.1504, 0.2814, 0.1738, 0.2501, 0.2065, 0.2695, 0.5064, 0.1213, 0.497, 0.1696, 0.4579, 0.1579, 0.4649, 0.1187, 0.2343, 0.3199, 0.1903, 0.3051, 0.2065, 0.2695, 0.2428, 0.2815, 0.5051, 0.07067, 0.5064, 0.1213, 0.4649, 0.1187, 0.4625, 0.07782, 0.2806, 0.3253, 0.2343, 0.3199, 0.2428, 0.2815, 0.281, 0.2858, 0.4927, 0.0178, 0.5051, 0.07067, 0.4625, 0.07782, 0.4491, 0.03533, 0.3722, 0.3071, 0.3272, 0.321, 0.3194, 0.2821, 0.3563, 0.2705, 0.3272, 0.321, 0.2806, 0.3253, 0.281, 0.2858, 0.3194, 0.2821, 0.0727, 0.1672, 0.06496, 0.1179, 0.1068, 0.1183, 0.1112, 0.1573, 0.4134, 0.284, 0.3722, 0.3071, 0.3563, 0.2705, 0.3902, 0.2514, 0.4492, 0.3341, 0.3965, 0.3632, 0.3848, 0.336, 0.432, 0.3098, 0.01311, 0.1855, 0.0001506, 0.1254, 0.03085, 0.1207, 0.04183, 0.1764, 0.3394, 0.3806, 0.2802, 0.3858, 0.2805, 0.3566, 0.3336, 0.3518, 0.3965, 0.3632, 0.3394, 0.3806, 0.3336, 0.3518, 0.3848, 0.336, 0.5593, 0.0001506, 0.5705, 0.06341, 0.5391, 0.06648, 0.5278, 0.007475, 0.2802, 0.3858, 0.2215, 0.3788, 0.2277, 0.3504, 0.2805, 0.3566, 0.5705, 0.06341, 0.5705, 0.127, 0.5396, 0.124, 0.5391, 0.06648, 0.2215, 0.3788, 0.1655, 0.36, 0.1775, 0.3335, 0.2277, 0.3504, 0.5705, 0.127, 0.5575, 0.1885, 0.5282, 0.1792, 0.5396, 0.124, 0.1655, 0.36, 0.1147, 0.3299, 0.132, 0.3064, 0.1775, 0.3335, 0.5575, 0.1885, 0.5319, 0.2451, 0.5056, 0.2299, 0.5282, 0.1792, 0.1147, 0.3299, 0.07118, 0.2897, 0.09311, 0.2703, 0.132, 0.3064, 0.5319, 0.2451, 0.4951, 0.2943, 0.4729, 0.274, 0.5056, 0.2299, 0.07118, 0.2897, 0.03684, 0.2409, 0.06262, 0.2265, 0.09311, 0.2703, 0.4951, 0.2943, 0.4492, 0.3341, 0.432, 0.3098, 0.4729, 0.274, 0.03684, 0.2409, 0.01311, 0.1855, 0.04183, 0.1764, 0.06262, 0.2265, 0.3478, 0.3925, 0.408, 0.4124, 0.4019, 0.4253, 0.3446, 0.4064, 0.007656, 0.7256, 0.0001506, 0.6647, 0.01427, 0.6649, 0.02086, 0.7213, 0.222, 0.3936, 0.2848, 0.3861, 0.2847, 0.4004, 0.2251, 0.4075, 0.2848, 0.3861, 0.3478, 0.3925, 0.3446, 0.4064, 0.2847, 0.4004, 0.5777, 0.6637, 0.572, 0.7256, 0.5589, 0.7218, 0.5635, 0.664, 0.1625, 0.4145, 0.222, 0.3936, 0.2251, 0.4075, 0.1685, 0.4274, 0.5681, 0.6008, 0.5777, 0.6637, 0.5635, 0.664, 0.5541, 0.6044, 0.1091, 0.4477, 0.1625, 0.4145, 0.1685, 0.4274, 0.1177, 0.4589, 0.5447, 0.5415, 0.5681, 0.6008, 0.5541, 0.6044, 0.5319, 0.548, 0.0642, 0.4916, 0.1091, 0.4477, 0.1177, 0.4589, 0.07505, 0.5007, 0.509, 0.4886, 0.5447, 0.5415, 0.5319, 0.548, 0.4979, 0.4978, 0.03004, 0.5442, 0.0642, 0.4916, 0.07505, 0.5007, 0.04258, 0.5507, 0.4626, 0.4449, 0.509, 0.4886, 0.4979, 0.4978, 0.4538, 0.4563, 0.008254, 0.6028, 0.03004, 0.5442, 0.04258, 0.5507, 0.02189, 0.6063, 0.408, 0.4124, 0.4626, 0.4449, 0.4538, 0.4563, 0.4019, 0.4253, 0.0001506, 0.6647, 0.008254, 0.6028, 0.02189, 0.6063, 0.01427, 0.6649, 0.01427, 0.6649, 0.02189, 0.6063, 0.04699, 0.6128, 0.03987, 0.6655, 0.3446, 0.4064, 0.4019, 0.4253, 0.3908, 0.4493, 0.339, 0.4321, 0.02086, 0.7213, 0.01427, 0.6649, 0.03987, 0.6655, 0.04426, 0.7165, 0.2251, 0.4075, 0.2847, 0.4004, 0.2848, 0.4267, 0.2308, 0.4331, 0.2847, 0.4004, 0.3446, 0.4064, 0.339, 0.4321, 0.2848, 0.4267, 0.5635, 0.664, 0.5589, 0.7218, 0.5342, 0.718, 0.5371, 0.665, 0.1685, 0.4274, 0.2251, 0.4075, 0.2308, 0.4331, 0.1797, 0.451, 0.5541, 0.6044, 0.5635, 0.664, 0.5371, 0.665, 0.5285, 0.6112, 0.1177, 0.4589, 0.1685, 0.4274, 0.1797, 0.451, 0.1337, 0.4796, 0.5319, 0.548, 0.5541, 0.6044, 0.5285, 0.6112, 0.5084, 0.5602, 0.07505, 0.5007, 0.1177, 0.4589, 0.1337, 0.4796, 0.09511, 0.5174, 0.4979, 0.4978, 0.5319, 0.548, 0.5084, 0.5602, 0.4776, 0.5148, 0.04258, 0.5507, 0.07505, 0.5007, 0.09511, 0.5174, 0.06573, 0.5625, 0.4538, 0.4563, 0.4979, 0.4978, 0.4776, 0.5148, 0.4378, 0.4773, 0.02189, 0.6063, 0.04258, 0.5507, 0.06573, 0.5625, 0.04699, 0.6128, 0.4019, 0.4253, 0.4538, 0.4563, 0.4378, 0.4773, 0.3908, 0.4493, 0.4776, 0.5148, 0.5084, 0.5602, 0.4772, 0.5769, 0.4508, 0.5378, 0.06573, 0.5625, 0.09511, 0.5174, 0.122, 0.5393, 0.09667, 0.578, 0.4378, 0.4773, 0.4776, 0.5148, 0.4508, 0.5378, 0.4167, 0.5054, 0.04699, 0.6128, 0.06573, 0.5625, 0.09667, 0.578, 0.08035, 0.6211, 0.3908, 0.4493, 0.4378, 0.4773, 0.4167, 0.5054, 0.3763, 0.4813, 0.03987, 0.6655, 0.04699, 0.6128, 0.08035, 0.6211, 0.07371, 0.6666, 0.339, 0.4321, 0.3908, 0.4493, 0.3763, 0.4813, 0.3318, 0.4665, 0.04426, 0.7165, 0.03987, 0.6655, 0.07371, 0.6666, 0.07663, 0.7121, 0.2308, 0.4331, 0.2848, 0.4267, 0.2853, 0.4617, 0.2389, 0.4671, 0.2848, 0.4267, 0.339, 0.4321, 0.3318, 0.4665, 0.2853, 0.4617, 0.5371, 0.665, 0.5342, 0.718, 0.4998, 0.7143, 0.5019, 0.6671, 0.1797, 0.451, 0.2308, 0.4331, 0.2389, 0.4671, 0.1948, 0.4824, 0.5285, 0.6112, 0.5371, 0.665, 0.5019, 0.6671, 0.4945, 0.6207, 0.1337, 0.4796, 0.1797, 0.451, 0.1948, 0.4824, 0.1553, 0.5069, 0.5084, 0.5602, 0.5285, 0.6112, 0.4945, 0.6207, 0.4772, 0.5769, 0.09511, 0.5174, 0.1337, 0.4796, 0.1553, 0.5069, 0.122, 0.5393, 0.4945, 0.6207, 0.5019, 0.6671, 0.4432, 0.6705, 0.4377, 0.6365, 0.1553, 0.5069, 0.1948, 0.4824, 0.2199, 0.5349, 0.1911, 0.5526, 0.4772, 0.5769, 0.4945, 0.6207, 0.4377, 0.6365, 0.4251, 0.6045, 0.122, 0.5393, 0.1553, 0.5069, 0.1911, 0.5526, 0.1668, 0.5761, 0.4508, 0.5378, 0.4772, 0.5769, 0.4251, 0.6045, 0.406, 0.576, 0.09667, 0.578, 0.122, 0.5393, 0.1668, 0.5761, 0.1482, 0.6042, 0.4167, 0.5054, 0.4508, 0.5378, 0.406, 0.576, 0.3812, 0.5523, 0.08035, 0.6211, 0.09667, 0.578, 0.1482, 0.6042, 0.1362, 0.6356, 0.3763, 0.4813, 0.4167, 0.5054, 0.3812, 0.5523, 0.3519, 0.5346, 0.07371, 0.6666, 0.08035, 0.6211, 0.1362, 0.6356, 0.1312, 0.6687, 0.3318, 0.4665, 0.3763, 0.4813, 0.3519, 0.5346, 0.3196, 0.5237, 0.07663, 0.7121, 0.07371, 0.6666, 0.1312, 0.6687, 0.1334, 0.7022, 0.2389, 0.4671, 0.2853, 0.4617, 0.2857, 0.5201, 0.252, 0.5239, 0.2853, 0.4617, 0.3318, 0.4665, 0.3196, 0.5237, 0.2857, 0.5201, 0.5019, 0.6671, 0.4998, 0.7143, 0.4414, 0.7048, 0.4432, 0.6705, 0.1948, 0.4824, 0.2389, 0.4671, 0.252, 0.5239, 0.2199, 0.5349, 0.676, 0.0001507, 0.7083, 0.01351, 0.6723, 0.06733, 0.6634, 0.06364, 0.676, 0.1756, 0.6411, 0.1756, 0.6537, 0.1121, 0.6634, 0.1121, 0.6089, 0.01351, 0.6411, 0.0001506, 0.6537, 0.06364, 0.6448, 0.06733, 0.6411, 0.0001506, 0.676, 0.0001507, 0.6634, 0.06364, 0.6537, 0.06364, 0.7083, 0.1623, 0.676, 0.1756, 0.6634, 0.1121, 0.6723, 0.1084, 0.5842, 0.03819, 0.6089, 0.01351, 0.6448, 0.06733, 0.638, 0.07415, 0.733, 0.1376, 0.7083, 0.1623, 0.6723, 0.1084, 0.6791, 0.1016, 0.5708, 0.07044, 0.5842, 0.03819, 0.638, 0.07415, 0.6343, 0.08306, 0.7463, 0.1054, 0.733, 0.1376, 0.6791, 0.1016, 0.6828, 0.0927, 0.5708, 0.1054, 0.5708, 0.07044, 0.6343, 0.08306, 0.6343, 0.0927, 0.7463, 0.07044, 0.7463, 0.1054, 0.6828, 0.0927, 0.6828, 0.08306, 0.5842, 0.1376, 0.5708, 0.1054, 0.6343, 0.0927, 0.638, 0.1016, 0.733, 0.03819, 0.7463, 0.07044, 0.6828, 0.08306, 0.6791, 0.07415, 0.6089, 0.1623, 0.5842, 0.1376, 0.638, 0.1016, 0.6448, 0.1084, 0.7083, 0.01351, 0.733, 0.03819, 0.6791, 0.07415, 0.6723, 0.06733, 0.6411, 0.1756, 0.6089, 0.1623, 0.6448, 0.1084, 0.6537, 0.1121, 0.5818, 0.3282, 0.581, 0.3302, 0.5763, 0.3271, 0.5708, 0.3282, 0.5708, 0.326, 0.5763, 0.3271, 0.5818, 0.326, 0.5818, 0.3282, 0.5763, 0.3271, 0.5717, 0.3302, 0.5708, 0.3282, 0.5763, 0.3271, 0.5794, 0.3225, 0.581, 0.324, 0.5763, 0.3271, 0.581, 0.324, 0.5818, 0.326, 0.5763, 0.3271, 0.5732, 0.3318, 0.5717, 0.3302, 0.5763, 0.3271, 0.5774, 0.3216, 0.5794, 0.3225, 0.5763, 0.3271, 0.5752, 0.3326, 0.5732, 0.3318, 0.5763, 0.3271, 0.5752, 0.3216, 0.5774, 0.3216, 0.5763, 0.3271, 0.5774, 0.3326, 0.5752, 0.3326, 0.5763, 0.3271, 0.5732, 0.3225, 0.5752, 0.3216, 0.5763, 0.3271, 0.5794, 0.3318, 0.5774, 0.3326, 0.5763, 0.3271, 0.5717, 0.324, 0.5732, 0.3225, 0.5763, 0.3271, 0.581, 0.3302, 0.5794, 0.3318, 0.5763, 0.3271, 0.5708, 0.326, 0.5717, 0.324, 0.5763, 0.3271])
me_circle.materials.append(mat_material_001)
me_circle.use_remesh_preserve_volume = False
me_circle.use_remesh_preserve_attributes = False
me_circle.use_mirror_vertex_groups = False
me_circle.update()

# ---- objects
ob_circle_001 = bpy.data.objects.new('Circle.001', me_circle_001)
ob_circle = bpy.data.objects.new('Circle', me_circle)

# ---- transforms, parenting, visibility, modifiers, constraints
ob_circle_001.location = (0.0, 0.0, 0.0)
ob_circle_001.lineart.crease_threshold = 0.0
ob_circle.location = (0.0, 0.0, 0.0)
ob_circle.lineart.crease_threshold = 0.0

# ---- collection membership
col_collection_1.objects.link(ob_circle_001)
col_collection_1.objects.link(ob_circle)

# ---- scene / render settings (as saved in the file)
scene.frame_start = 1; scene.frame_end = 250; scene.frame_set(1)
scene.render.engine = 'CYCLES'
scene.render.resolution_percentage = 50
scene.render.dither_intensity = 0.0
scene.cycles.use_denoising = False
scene.cycles.samples = 128
scene.cycles.sampling_pattern = 'TABULATED_SOBOL'
scene.cycles.light_sampling_threshold = 0.0
scene.cycles.use_adaptive_sampling = False
scene.cycles.use_light_tree = False
scene.cycles.blur_glossy = 0.0
scene.cycles.sample_clamp_indirect = 0.0
scene.view_settings.view_transform = 'Standard'
bpy.context.view_layer.update()

# ---- added for rendering (the .blend has no active camera and no usable light): camera, sun
cam_auto = bpy.data.cameras.new('AutoCamera')
cam_auto.lens = 50.0
cam_auto.sensor_width = 36.0
cam_auto.clip_end = 1000.0
ob_auto_camera = bpy.data.objects.new('AutoCamera', cam_auto)
scene.collection.objects.link(ob_auto_camera)
ob_auto_camera.location = (1.76917, -2.12303, 1.84836)
ob_auto_camera.rotation_euler = (1.09748, -7.21219e-08, 0.694738)
scene.camera = ob_auto_camera
light_auto_sun = bpy.data.lights.new('AutoSun', 'SUN')
light_auto_sun.energy = 3.0
light_auto_sun.angle = 0.0523599
ob_auto_sun = bpy.data.objects.new('AutoSun', light_auto_sun)
scene.collection.objects.link(ob_auto_sun)
ob_auto_sun.rotation_euler = (0.872665, 0.174533, 0.523599)
bpy.context.view_layer.update()
